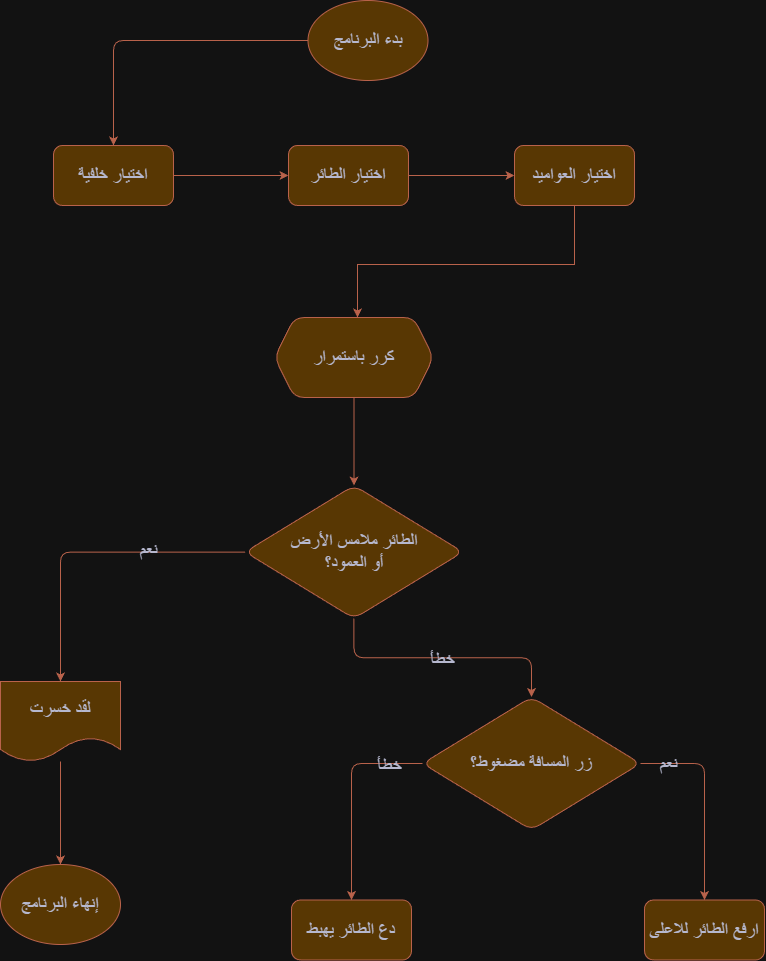

The diagram above was exported from draw.io. Its source (the exported page's mxGraphModel, read from the mxfile embedded in the PNG):
<mxGraphModel dx="1120" dy="1643" grid="0" gridSize="10" guides="1" tooltips="1" connect="1" arrows="1" fold="1" page="1" pageScale="1" pageWidth="827" pageHeight="1169" background="none" math="0" shadow="0">
  <root>
    <mxCell id="0" />
    <mxCell id="1" parent="0" />
    <mxCell id="v6gA7V8Sr-AtUE7kletq-62" value="" style="edgeStyle=orthogonalEdgeStyle;rounded=1;orthogonalLoop=1;jettySize=auto;html=1;strokeColor=#E07A5F;fontColor=default;fillColor=#F2CC8F;labelBackgroundColor=none;" parent="1" source="v6gA7V8Sr-AtUE7kletq-60" target="v6gA7V8Sr-AtUE7kletq-61" edge="1">
      <mxGeometry relative="1" as="geometry" />
    </mxCell>
    <mxCell id="v6gA7V8Sr-AtUE7kletq-60" value="&lt;font style=&quot;font-size: 18px;&quot;&gt;بدء البرنامج&lt;/font&gt;" style="ellipse;whiteSpace=wrap;html=1;rounded=1;strokeColor=#E07A5F;fontColor=#393C56;fillColor=#F2CC8F;labelBackgroundColor=none;" parent="1" vertex="1">
      <mxGeometry x="353.5" y="12" width="120" height="80" as="geometry" />
    </mxCell>
    <mxCell id="v6gA7V8Sr-AtUE7kletq-64" value="" style="edgeStyle=orthogonalEdgeStyle;rounded=1;orthogonalLoop=1;jettySize=auto;html=1;strokeColor=#E07A5F;fontColor=default;fillColor=#F2CC8F;labelBackgroundColor=none;" parent="1" source="v6gA7V8Sr-AtUE7kletq-61" target="v6gA7V8Sr-AtUE7kletq-63" edge="1">
      <mxGeometry relative="1" as="geometry" />
    </mxCell>
    <mxCell id="v6gA7V8Sr-AtUE7kletq-61" value="&lt;font style=&quot;font-size: 18px;&quot;&gt;اختيار خلفية&lt;/font&gt;" style="whiteSpace=wrap;html=1;fillColor=#F2CC8F;strokeColor=#E07A5F;fontColor=#393C56;rounded=1;labelBackgroundColor=none;" parent="1" vertex="1">
      <mxGeometry x="99" y="157" width="120" height="60" as="geometry" />
    </mxCell>
    <mxCell id="v6gA7V8Sr-AtUE7kletq-66" value="" style="edgeStyle=orthogonalEdgeStyle;rounded=1;orthogonalLoop=1;jettySize=auto;html=1;strokeColor=#E07A5F;fontColor=default;fillColor=#F2CC8F;labelBackgroundColor=none;" parent="1" source="v6gA7V8Sr-AtUE7kletq-63" target="v6gA7V8Sr-AtUE7kletq-65" edge="1">
      <mxGeometry relative="1" as="geometry" />
    </mxCell>
    <mxCell id="v6gA7V8Sr-AtUE7kletq-63" value="&lt;font style=&quot;font-size: 18px;&quot;&gt;اختيار الطائر&lt;/font&gt;" style="whiteSpace=wrap;html=1;fillColor=#F2CC8F;strokeColor=#E07A5F;fontColor=#393C56;rounded=1;labelBackgroundColor=none;" parent="1" vertex="1">
      <mxGeometry x="334" y="157" width="120" height="60" as="geometry" />
    </mxCell>
    <mxCell id="9wN_ASUR1nm9aJ7Xikpq-3" style="edgeStyle=orthogonalEdgeStyle;rounded=0;orthogonalLoop=1;jettySize=auto;html=1;labelBackgroundColor=none;strokeColor=#E07A5F;fontColor=default;" edge="1" parent="1" source="v6gA7V8Sr-AtUE7kletq-65" target="v6gA7V8Sr-AtUE7kletq-67">
      <mxGeometry relative="1" as="geometry">
        <Array as="points">
          <mxPoint x="620" y="276" />
          <mxPoint x="403" y="276" />
        </Array>
      </mxGeometry>
    </mxCell>
    <mxCell id="v6gA7V8Sr-AtUE7kletq-65" value="&lt;font style=&quot;font-size: 18px;&quot;&gt;اختيار العواميد&lt;/font&gt;" style="whiteSpace=wrap;html=1;fillColor=#F2CC8F;strokeColor=#E07A5F;fontColor=#393C56;rounded=1;labelBackgroundColor=none;" parent="1" vertex="1">
      <mxGeometry x="560" y="157" width="120" height="60" as="geometry" />
    </mxCell>
    <mxCell id="v6gA7V8Sr-AtUE7kletq-70" value="" style="edgeStyle=orthogonalEdgeStyle;rounded=1;orthogonalLoop=1;jettySize=auto;html=1;strokeColor=#E07A5F;fontColor=default;fillColor=#F2CC8F;labelBackgroundColor=none;" parent="1" source="v6gA7V8Sr-AtUE7kletq-67" target="v6gA7V8Sr-AtUE7kletq-69" edge="1">
      <mxGeometry relative="1" as="geometry" />
    </mxCell>
    <mxCell id="v6gA7V8Sr-AtUE7kletq-67" value="&lt;font style=&quot;font-size: 18px;&quot;&gt;كرر باستمرار&lt;/font&gt;" style="shape=hexagon;perimeter=hexagonPerimeter2;whiteSpace=wrap;html=1;fixedSize=1;rounded=1;strokeColor=#E07A5F;fontColor=#393C56;fillColor=#F2CC8F;labelBackgroundColor=none;" parent="1" vertex="1">
      <mxGeometry x="320" y="329" width="159" height="80" as="geometry" />
    </mxCell>
    <mxCell id="v6gA7V8Sr-AtUE7kletq-74" value="" style="edgeStyle=orthogonalEdgeStyle;rounded=1;orthogonalLoop=1;jettySize=auto;html=1;strokeColor=#E07A5F;fontColor=default;fillColor=#F2CC8F;labelBackgroundColor=none;" parent="1" source="v6gA7V8Sr-AtUE7kletq-69" target="v6gA7V8Sr-AtUE7kletq-73" edge="1">
      <mxGeometry relative="1" as="geometry" />
    </mxCell>
    <mxCell id="v6gA7V8Sr-AtUE7kletq-75" value="&lt;font style=&quot;font-size: 18px;&quot;&gt;نعم&lt;/font&gt;" style="edgeLabel;html=1;align=center;verticalAlign=middle;resizable=0;points=[];rounded=1;strokeColor=#E07A5F;fontColor=#393C56;fillColor=#F2CC8F;labelBackgroundColor=none;" parent="v6gA7V8Sr-AtUE7kletq-74" connectable="0" vertex="1">
      <mxGeometry x="-0.2072" y="4" relative="1" as="geometry">
        <mxPoint x="27" y="-6" as="offset" />
      </mxGeometry>
    </mxCell>
    <mxCell id="v6gA7V8Sr-AtUE7kletq-77" style="edgeStyle=orthogonalEdgeStyle;rounded=1;orthogonalLoop=1;jettySize=auto;html=1;entryX=0.5;entryY=0;entryDx=0;entryDy=0;strokeColor=#E07A5F;fontColor=default;fillColor=#F2CC8F;labelBackgroundColor=none;" parent="1" source="v6gA7V8Sr-AtUE7kletq-69" target="v6gA7V8Sr-AtUE7kletq-76" edge="1">
      <mxGeometry relative="1" as="geometry" />
    </mxCell>
    <mxCell id="v6gA7V8Sr-AtUE7kletq-69" value="&lt;font style=&quot;font-size: 18px;&quot;&gt;الطائر ملامس الأرض&lt;/font&gt;&lt;div&gt;&lt;span style=&quot;font-size: 18px; background-color: transparent; color: light-dark(rgb(57, 60, 86), rgb(182, 184, 207));&quot;&gt;أو العمود؟&lt;/span&gt;&lt;/div&gt;" style="rhombus;whiteSpace=wrap;html=1;fillColor=#F2CC8F;strokeColor=#E07A5F;fontColor=#393C56;rounded=1;labelBackgroundColor=none;" parent="1" vertex="1">
      <mxGeometry x="290.5" y="497" width="218" height="133" as="geometry" />
    </mxCell>
    <mxCell id="9wN_ASUR1nm9aJ7Xikpq-4" style="edgeStyle=orthogonalEdgeStyle;rounded=0;orthogonalLoop=1;jettySize=auto;html=1;strokeColor=#E07A5F;fontColor=#393C56;fillColor=#F2CC8F;" edge="1" parent="1" source="v6gA7V8Sr-AtUE7kletq-73" target="v6gA7V8Sr-AtUE7kletq-80">
      <mxGeometry relative="1" as="geometry" />
    </mxCell>
    <mxCell id="v6gA7V8Sr-AtUE7kletq-73" value="&lt;font style=&quot;font-size: 18px;&quot;&gt;لقد خسرت&lt;/font&gt;" style="shape=document;whiteSpace=wrap;html=1;boundedLbl=1;fillColor=#F2CC8F;strokeColor=#E07A5F;fontColor=#393C56;rounded=1;labelBackgroundColor=none;" parent="1" vertex="1">
      <mxGeometry x="46" y="693" width="120" height="80" as="geometry" />
    </mxCell>
    <mxCell id="v6gA7V8Sr-AtUE7kletq-83" value="" style="edgeStyle=orthogonalEdgeStyle;rounded=1;orthogonalLoop=1;jettySize=auto;html=1;strokeColor=#E07A5F;fontColor=default;fillColor=#F2CC8F;labelBackgroundColor=none;" parent="1" source="v6gA7V8Sr-AtUE7kletq-76" target="v6gA7V8Sr-AtUE7kletq-82" edge="1">
      <mxGeometry relative="1" as="geometry" />
    </mxCell>
    <mxCell id="v6gA7V8Sr-AtUE7kletq-85" style="edgeStyle=orthogonalEdgeStyle;rounded=1;orthogonalLoop=1;jettySize=auto;html=1;entryX=0.5;entryY=0;entryDx=0;entryDy=0;strokeColor=#E07A5F;fontColor=default;fillColor=#F2CC8F;labelBackgroundColor=none;" parent="1" source="v6gA7V8Sr-AtUE7kletq-76" target="v6gA7V8Sr-AtUE7kletq-84" edge="1">
      <mxGeometry relative="1" as="geometry" />
    </mxCell>
    <mxCell id="v6gA7V8Sr-AtUE7kletq-76" value="&lt;span style=&quot;font-size: 18px;&quot;&gt;زر المسافة مضغوط؟&lt;/span&gt;" style="rhombus;whiteSpace=wrap;html=1;fillColor=#F2CC8F;strokeColor=#E07A5F;fontColor=#393C56;rounded=1;labelBackgroundColor=none;" parent="1" vertex="1">
      <mxGeometry x="468" y="708.5" width="218" height="133" as="geometry" />
    </mxCell>
    <mxCell id="v6gA7V8Sr-AtUE7kletq-79" value="&lt;font style=&quot;font-size: 18px;&quot;&gt;خطأ&lt;/font&gt;" style="edgeLabel;html=1;align=center;verticalAlign=middle;resizable=0;points=[];rounded=1;strokeColor=#E07A5F;fontColor=#393C56;fillColor=#F2CC8F;direction=south;labelBackgroundColor=none;" parent="1" connectable="0" vertex="1">
      <mxGeometry x="485" y="669" as="geometry">
        <mxPoint x="2" y="2" as="offset" />
      </mxGeometry>
    </mxCell>
    <mxCell id="v6gA7V8Sr-AtUE7kletq-80" value="&lt;font style=&quot;font-size: 18px;&quot;&gt;إنهاء البرنامج&lt;/font&gt;" style="ellipse;whiteSpace=wrap;html=1;rounded=1;strokeColor=#E07A5F;fontColor=#393C56;fillColor=#F2CC8F;labelBackgroundColor=none;" parent="1" vertex="1">
      <mxGeometry x="46" y="876" width="120" height="80" as="geometry" />
    </mxCell>
    <mxCell id="v6gA7V8Sr-AtUE7kletq-82" value="&lt;font style=&quot;font-size: 18px;&quot;&gt;ارفع الطائر للاعلى&lt;/font&gt;" style="whiteSpace=wrap;html=1;fillColor=#F2CC8F;strokeColor=#E07A5F;fontColor=#393C56;rounded=1;labelBackgroundColor=none;" parent="1" vertex="1">
      <mxGeometry x="690" y="911.5" width="120" height="60" as="geometry" />
    </mxCell>
    <mxCell id="v6gA7V8Sr-AtUE7kletq-84" value="&lt;font style=&quot;font-size: 18px;&quot;&gt;دع الطائر يهبط&lt;/font&gt;" style="whiteSpace=wrap;html=1;fillColor=#F2CC8F;strokeColor=#E07A5F;fontColor=#393C56;rounded=1;labelBackgroundColor=none;" parent="1" vertex="1">
      <mxGeometry x="337" y="911.5" width="120" height="60" as="geometry" />
    </mxCell>
    <mxCell id="v6gA7V8Sr-AtUE7kletq-86" value="&lt;font style=&quot;font-size: 18px;&quot;&gt;خطأ&lt;/font&gt;" style="edgeLabel;html=1;align=center;verticalAlign=middle;resizable=0;points=[];rounded=1;strokeColor=#E07A5F;fontColor=#393C56;fillColor=#F2CC8F;direction=south;labelBackgroundColor=none;" parent="1" connectable="0" vertex="1">
      <mxGeometry x="432" y="775" as="geometry">
        <mxPoint x="2" y="2" as="offset" />
      </mxGeometry>
    </mxCell>
    <mxCell id="v6gA7V8Sr-AtUE7kletq-87" value="&lt;font style=&quot;font-size: 18px;&quot;&gt;نعم&lt;/font&gt;" style="edgeLabel;html=1;align=center;verticalAlign=middle;resizable=0;points=[];rounded=1;strokeColor=#E07A5F;fontColor=#393C56;fillColor=#F2CC8F;labelBackgroundColor=none;" parent="1" connectable="0" vertex="1">
      <mxGeometry x="713" y="775" as="geometry" />
    </mxCell>
  </root>
</mxGraphModel>